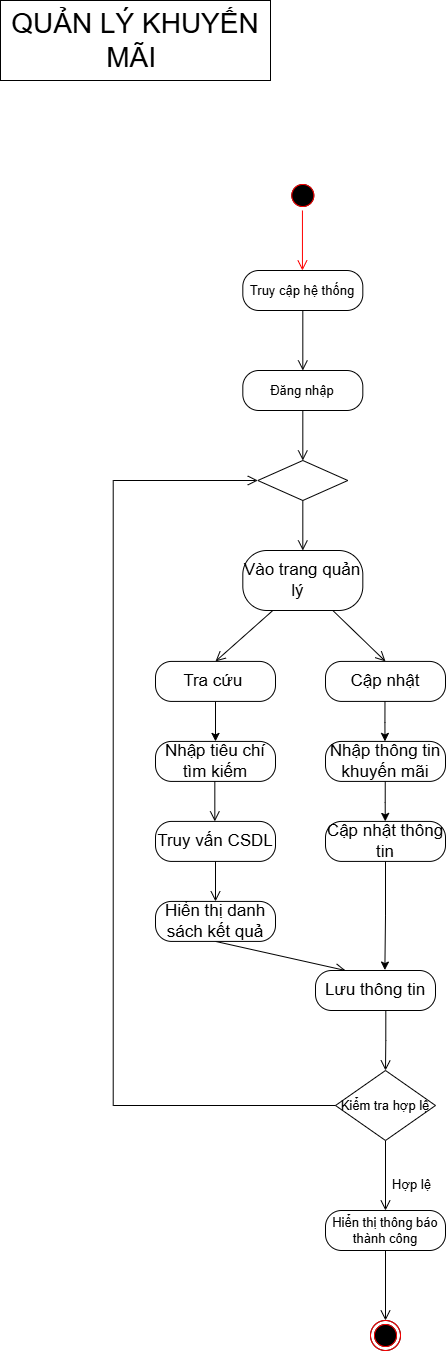

The diagram above was exported from draw.io. Its source (the exported page's mxGraphModel, read from the mxfile embedded in the PNG):
<mxGraphModel dx="1010" dy="549" grid="1" gridSize="10" guides="1" tooltips="1" connect="1" arrows="1" fold="1" page="1" pageScale="1" pageWidth="827" pageHeight="1169" math="0" shadow="0">
  <root>
    <mxCell id="0" />
    <mxCell id="1" parent="0" />
    <mxCell id="NqYg2Fk48nRHr9zphMgM-106" parent="1" style="html=1;whiteSpace=wrap;fontSize=24;" value="&lt;font style=&quot;font-size: 28px;&quot;&gt;QUẢN LÝ KHUYẾN MÃI&amp;nbsp;&lt;/font&gt;" vertex="1">
      <mxGeometry height="80" width="270" x="490" y="260" as="geometry" />
    </mxCell>
    <mxCell id="NqYg2Fk48nRHr9zphMgM-107" parent="1" style="rounded=1;whiteSpace=wrap;html=1;arcSize=40;fontSize=13;" value="Truy cập hệ thống" vertex="1">
      <mxGeometry height="40" width="120" x="732.3199999999999" y="530" as="geometry" />
    </mxCell>
    <mxCell id="NqYg2Fk48nRHr9zphMgM-108" edge="1" parent="1" source="NqYg2Fk48nRHr9zphMgM-107" style="edgeStyle=orthogonalEdgeStyle;html=1;verticalAlign=bottom;endArrow=open;endSize=8;rounded=0;exitX=0.5;exitY=1;exitDx=0;exitDy=0;fontSize=13;" target="NqYg2Fk48nRHr9zphMgM-109" value="">
      <mxGeometry relative="1" as="geometry">
        <mxPoint x="792.3199999999999" y="670" as="targetPoint" />
      </mxGeometry>
    </mxCell>
    <mxCell id="NqYg2Fk48nRHr9zphMgM-109" parent="1" style="rounded=1;whiteSpace=wrap;html=1;arcSize=40;fontSize=13;" value="Đăng nhập" vertex="1">
      <mxGeometry height="40" width="120" x="732.3199999999999" y="630" as="geometry" />
    </mxCell>
    <mxCell id="NqYg2Fk48nRHr9zphMgM-110" edge="1" parent="1" source="NqYg2Fk48nRHr9zphMgM-109" style="edgeStyle=orthogonalEdgeStyle;html=1;verticalAlign=bottom;endArrow=open;endSize=8;rounded=0;exitX=0.5;exitY=1;exitDx=0;exitDy=0;entryX=0.5;entryY=0;entryDx=0;entryDy=0;fontSize=13;" target="NqYg2Fk48nRHr9zphMgM-111" value="">
      <mxGeometry relative="1" as="geometry">
        <mxPoint x="792.3199999999999" y="810" as="targetPoint" />
      </mxGeometry>
    </mxCell>
    <mxCell id="NqYg2Fk48nRHr9zphMgM-111" parent="1" style="rhombus;whiteSpace=wrap;html=1;fontSize=13;" value="" vertex="1">
      <mxGeometry height="40" width="90" x="747.3199999999999" y="720" as="geometry" />
    </mxCell>
    <mxCell id="NqYg2Fk48nRHr9zphMgM-112" edge="1" parent="1" source="NqYg2Fk48nRHr9zphMgM-111" style="edgeStyle=orthogonalEdgeStyle;html=1;align=left;verticalAlign=top;endArrow=open;endSize=8;rounded=0;entryX=0.5;entryY=0;entryDx=0;entryDy=0;fontSize=13;" target="NqYg2Fk48nRHr9zphMgM-114" value="">
      <mxGeometry relative="1" x="-1" as="geometry">
        <Array as="points" />
        <mxPoint x="792.3199999999999" y="910" as="targetPoint" />
      </mxGeometry>
    </mxCell>
    <mxCell id="NqYg2Fk48nRHr9zphMgM-113" parent="1" style="ellipse;html=1;shape=startState;fontSize=13;" value="" vertex="1">
      <mxGeometry height="30" width="30" x="777.3199999999999" y="440" as="geometry" />
    </mxCell>
    <mxCell id="NqYg2Fk48nRHr9zphMgM-114" parent="1" style="rounded=1;whiteSpace=wrap;html=1;arcSize=40;fontSize=17;" value="Vào trang quản lý&amp;nbsp;&amp;nbsp;" vertex="1">
      <mxGeometry height="60" width="120" x="732.3199999999999" y="810" as="geometry" />
    </mxCell>
    <mxCell id="NqYg2Fk48nRHr9zphMgM-115" edge="1" parent="1" source="NqYg2Fk48nRHr9zphMgM-116" style="edgeStyle=orthogonalEdgeStyle;rounded=0;orthogonalLoop=1;jettySize=auto;html=1;fontSize=17;" target="NqYg2Fk48nRHr9zphMgM-122" value="">
      <mxGeometry relative="1" as="geometry" />
    </mxCell>
    <mxCell id="NqYg2Fk48nRHr9zphMgM-116" parent="1" style="rounded=1;whiteSpace=wrap;html=1;arcSize=40;fontSize=17;" value="Tra cứu&amp;nbsp;" vertex="1">
      <mxGeometry height="40" width="120" x="645" y="920.9099999999999" as="geometry" />
    </mxCell>
    <mxCell id="NqYg2Fk48nRHr9zphMgM-117" edge="1" parent="1" source="NqYg2Fk48nRHr9zphMgM-125" style="html=1;verticalAlign=bottom;endArrow=open;endSize=8;rounded=0;exitX=0.5;exitY=1;exitDx=0;exitDy=0;entryX=0.25;entryY=0;entryDx=0;entryDy=0;fontSize=17;" target="NqYg2Fk48nRHr9zphMgM-129" value="">
      <mxGeometry relative="1" as="geometry">
        <mxPoint x="535" y="1361.83" as="sourcePoint" />
        <mxPoint x="545.1500000000001" y="1392.9250000000002" as="targetPoint" />
      </mxGeometry>
    </mxCell>
    <mxCell id="NqYg2Fk48nRHr9zphMgM-118" parent="1" style="rounded=1;whiteSpace=wrap;html=1;arcSize=40;fontSize=17;" value="Cập nhật" vertex="1">
      <mxGeometry height="40" width="120" x="815" y="920.9099999999999" as="geometry" />
    </mxCell>
    <mxCell id="NqYg2Fk48nRHr9zphMgM-119" edge="1" parent="1" source="NqYg2Fk48nRHr9zphMgM-114" style="html=1;verticalAlign=bottom;endArrow=open;endSize=8;rounded=0;entryX=0.5;entryY=0;entryDx=0;entryDy=0;exitX=0.25;exitY=1;exitDx=0;exitDy=0;fontSize=17;" target="NqYg2Fk48nRHr9zphMgM-116" value="">
      <mxGeometry relative="1" as="geometry">
        <mxPoint x="847.3200000000002" y="870" as="sourcePoint" />
        <mxPoint x="877.3199999999999" y="980" as="targetPoint" />
      </mxGeometry>
    </mxCell>
    <mxCell id="NqYg2Fk48nRHr9zphMgM-120" edge="1" parent="1" source="NqYg2Fk48nRHr9zphMgM-114" style="html=1;verticalAlign=bottom;endArrow=open;endSize=8;rounded=0;entryX=0.5;entryY=0;entryDx=0;entryDy=0;exitX=0.75;exitY=1;exitDx=0;exitDy=0;fontSize=17;" target="NqYg2Fk48nRHr9zphMgM-118" value="">
      <mxGeometry relative="1" as="geometry">
        <mxPoint x="877.3200000000002" y="870" as="sourcePoint" />
        <mxPoint x="757.3199999999999" y="1010" as="targetPoint" />
      </mxGeometry>
    </mxCell>
    <mxCell id="NqYg2Fk48nRHr9zphMgM-121" parent="1" style="ellipse;html=1;shape=endState;fontSize=13;" value="" vertex="1">
      <mxGeometry height="30" width="30" x="860" y="1580" as="geometry" />
    </mxCell>
    <mxCell id="NqYg2Fk48nRHr9zphMgM-122" parent="1" style="rounded=1;whiteSpace=wrap;html=1;arcSize=40;fontSize=17;" value="Nhập tiêu chí tìm kiếm" vertex="1">
      <mxGeometry height="40" width="120" x="645" y="1000.9099999999999" as="geometry" />
    </mxCell>
    <mxCell id="NqYg2Fk48nRHr9zphMgM-123" parent="1" style="rounded=1;whiteSpace=wrap;html=1;arcSize=40;fontSize=17;" value="Truy vấn CSDL" vertex="1">
      <mxGeometry height="40" width="120" x="645" y="1080.9099999999999" as="geometry" />
    </mxCell>
    <mxCell id="NqYg2Fk48nRHr9zphMgM-124" edge="1" parent="1" source="NqYg2Fk48nRHr9zphMgM-123" style="edgeStyle=orthogonalEdgeStyle;html=1;verticalAlign=bottom;endArrow=open;endSize=8;rounded=0;fontSize=17;" target="NqYg2Fk48nRHr9zphMgM-125" value="">
      <mxGeometry relative="1" as="geometry">
        <mxPoint x="705" y="1240.9099999999999" as="targetPoint" />
      </mxGeometry>
    </mxCell>
    <mxCell id="NqYg2Fk48nRHr9zphMgM-125" parent="1" style="rounded=1;whiteSpace=wrap;html=1;arcSize=40;fontSize=17;" value="Hiển thị danh sách kết quả" vertex="1">
      <mxGeometry height="40" width="120" x="645" y="1160.9099999999999" as="geometry" />
    </mxCell>
    <mxCell id="NqYg2Fk48nRHr9zphMgM-126" parent="1" style="rounded=1;whiteSpace=wrap;html=1;arcSize=40;fontSize=17;" value="Nhập thông tin khuyến mãi " vertex="1">
      <mxGeometry height="40" width="120" x="815" y="1000.9099999999999" as="geometry" />
    </mxCell>
    <mxCell id="NqYg2Fk48nRHr9zphMgM-127" edge="1" parent="1" style="edgeStyle=orthogonalEdgeStyle;rounded=0;orthogonalLoop=1;jettySize=auto;html=1;fontSize=17;" value="">
      <mxGeometry relative="1" as="geometry">
        <mxPoint x="874.47" y="960.9099999999999" as="sourcePoint" />
        <mxPoint x="874.47" y="1000.9099999999999" as="targetPoint" />
      </mxGeometry>
    </mxCell>
    <mxCell id="NqYg2Fk48nRHr9zphMgM-128" parent="1" style="rounded=1;whiteSpace=wrap;html=1;arcSize=40;fontSize=17;" value="Cập nhật thông tin" vertex="1">
      <mxGeometry height="40" width="120" x="815" y="1080.9099999999999" as="geometry" />
    </mxCell>
    <mxCell id="NqYg2Fk48nRHr9zphMgM-129" parent="1" style="rounded=1;whiteSpace=wrap;html=1;arcSize=40;fontSize=17;" value="Lưu thông tin" vertex="1">
      <mxGeometry height="40" width="120" x="805" y="1230" as="geometry" />
    </mxCell>
    <mxCell id="NqYg2Fk48nRHr9zphMgM-130" edge="1" parent="1" style="edgeStyle=orthogonalEdgeStyle;html=1;verticalAlign=bottom;endArrow=open;endSize=8;rounded=0;fontSize=17;" value="">
      <mxGeometry relative="1" as="geometry">
        <mxPoint x="704.3299999999999" y="1040.9099999999999" as="sourcePoint" />
        <mxPoint x="704.3299999999999" y="1080.9099999999999" as="targetPoint" />
      </mxGeometry>
    </mxCell>
    <mxCell id="NqYg2Fk48nRHr9zphMgM-131" edge="1" parent="1" style="edgeStyle=orthogonalEdgeStyle;rounded=0;orthogonalLoop=1;jettySize=auto;html=1;fontSize=17;" value="">
      <mxGeometry relative="1" as="geometry">
        <mxPoint x="874.74" y="1040.9099999999999" as="sourcePoint" />
        <mxPoint x="874.74" y="1080.9099999999999" as="targetPoint" />
      </mxGeometry>
    </mxCell>
    <mxCell id="NqYg2Fk48nRHr9zphMgM-132" edge="1" parent="1" source="NqYg2Fk48nRHr9zphMgM-128" style="edgeStyle=orthogonalEdgeStyle;rounded=0;orthogonalLoop=1;jettySize=auto;html=1;entryX=0.578;entryY=-0.011;entryDx=0;entryDy=0;entryPerimeter=0;exitX=0.5;exitY=1;exitDx=0;exitDy=0;fontSize=17;" target="NqYg2Fk48nRHr9zphMgM-129" value="">
      <mxGeometry relative="1" as="geometry">
        <mxPoint x="855" y="1121.83" as="sourcePoint" />
        <mxPoint x="854.55" y="1241.83" as="targetPoint" />
      </mxGeometry>
    </mxCell>
    <mxCell id="NqYg2Fk48nRHr9zphMgM-133" edge="1" parent="1" source="NqYg2Fk48nRHr9zphMgM-136" style="edgeStyle=orthogonalEdgeStyle;html=1;verticalAlign=bottom;endArrow=open;endSize=8;rounded=0;entryX=0.5;entryY=0;entryDx=0;entryDy=0;entryPerimeter=0;fontSize=13;" target="NqYg2Fk48nRHr9zphMgM-134" value="">
      <mxGeometry relative="1" as="geometry">
        <mxPoint x="850" y="1554.12" as="targetPoint" />
      </mxGeometry>
    </mxCell>
    <mxCell id="NqYg2Fk48nRHr9zphMgM-134" parent="1" style="rounded=1;whiteSpace=wrap;html=1;arcSize=40;fontSize=13;" value="Hiển thị thông báo thành công" vertex="1">
      <mxGeometry height="40" width="120" x="815" y="1470" as="geometry" />
    </mxCell>
    <mxCell id="NqYg2Fk48nRHr9zphMgM-135" edge="1" parent="1" source="NqYg2Fk48nRHr9zphMgM-129" style="edgeStyle=orthogonalEdgeStyle;html=1;verticalAlign=bottom;endArrow=open;endSize=8;rounded=0;exitX=0.586;exitY=0.995;exitDx=0;exitDy=0;exitPerimeter=0;fontSize=13;" target="NqYg2Fk48nRHr9zphMgM-136" value="">
      <mxGeometry relative="1" as="geometry">
        <mxPoint x="850" y="1344.12" as="sourcePoint" />
        <mxPoint x="850" y="1554.12" as="targetPoint" />
      </mxGeometry>
    </mxCell>
    <mxCell id="NqYg2Fk48nRHr9zphMgM-136" parent="1" style="rhombus;whiteSpace=wrap;html=1;fontSize=13;" value="Kiểm tra hợp lệ" vertex="1">
      <mxGeometry height="70" width="100" x="825" y="1330" as="geometry" />
    </mxCell>
    <mxCell id="NqYg2Fk48nRHr9zphMgM-137" parent="1" style="text;whiteSpace=wrap;html=1;fontSize=13;" value="&lt;span style=&quot;text-wrap-mode: nowrap; background-color: rgb(255, 255, 255);&quot;&gt;Hợp lệ&lt;/span&gt;" vertex="1">
      <mxGeometry height="40" width="50" x="880" y="1430" as="geometry" />
    </mxCell>
    <mxCell id="NqYg2Fk48nRHr9zphMgM-138" edge="1" parent="1" source="NqYg2Fk48nRHr9zphMgM-136" style="edgeStyle=orthogonalEdgeStyle;html=1;verticalAlign=bottom;endArrow=open;endSize=8;rounded=0;exitX=0;exitY=0.5;exitDx=0;exitDy=0;entryX=0;entryY=0.5;entryDx=0;entryDy=0;fontSize=13;" target="NqYg2Fk48nRHr9zphMgM-111" value="">
      <mxGeometry relative="1" as="geometry">
        <Array as="points">
          <mxPoint x="602.67" y="1365" />
          <mxPoint x="602.67" y="740" />
        </Array>
        <mxPoint x="543.3199999999999" y="1525" as="sourcePoint" />
        <mxPoint x="717.3199999999999" y="750" as="targetPoint" />
      </mxGeometry>
    </mxCell>
    <mxCell id="NqYg2Fk48nRHr9zphMgM-139" edge="1" parent="1" source="NqYg2Fk48nRHr9zphMgM-134" style="edgeStyle=orthogonalEdgeStyle;html=1;verticalAlign=bottom;endArrow=open;endSize=8;rounded=0;exitX=0.5;exitY=1;exitDx=0;exitDy=0;entryX=0.5;entryY=0;entryDx=0;entryDy=0;fontSize=13;" target="NqYg2Fk48nRHr9zphMgM-121" value="">
      <mxGeometry relative="1" as="geometry">
        <mxPoint x="792" y="1540" as="sourcePoint" />
        <mxPoint x="792" y="1570" as="targetPoint" />
      </mxGeometry>
    </mxCell>
    <mxCell id="NqYg2Fk48nRHr9zphMgM-140" parent="1" style="ellipse;html=1;shape=startState;fillColor=#000000;strokeColor=#ff0000;" value="" vertex="1">
      <mxGeometry height="30" width="30" x="777.32" y="440" as="geometry" />
    </mxCell>
    <mxCell id="NqYg2Fk48nRHr9zphMgM-141" parent="1" style="ellipse;html=1;shape=endState;fillColor=#000000;strokeColor=#ff0000;" value="" vertex="1">
      <mxGeometry height="30" width="30" x="860" y="1580" as="geometry" />
    </mxCell>
    <mxCell id="NqYg2Fk48nRHr9zphMgM-142" edge="1" parent="1" style="edgeStyle=orthogonalEdgeStyle;html=1;verticalAlign=bottom;endArrow=open;endSize=8;strokeColor=#ff0000;rounded=0;" value="">
      <mxGeometry relative="1" as="geometry">
        <mxPoint x="791.94" y="470" as="sourcePoint" />
        <mxPoint x="791.94" y="530" as="targetPoint" />
      </mxGeometry>
    </mxCell>
  </root>
</mxGraphModel>